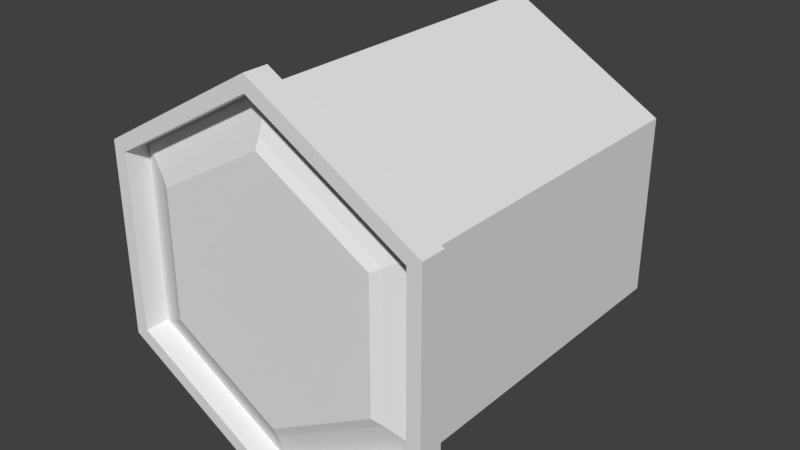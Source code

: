 # Source: doniczka.blend  (saved by Blender 2.79.0; exported with 4.5.12 LTS)
import bpy
from mathutils import Matrix  # noqa: F401  (used for matrix-valued properties, if any)

bpy.ops.wm.read_factory_settings(use_empty=True)
scene = bpy.context.scene
scene.name = 'Scene'

# ---- collections
col_collection_1 = bpy.data.collections.new('Collection 1'); scene.collection.children.link(col_collection_1)

# ---- world
world_world = bpy.data.worlds.new('World'); scene.world = world_world
world_world.color = (0.05088, 0.05088, 0.05088)
world_world.use_sun_shadow = False
world_world.sun_shadow_jitter_overblur = 0.0
world_world.cycles.sampling_method = 'MANUAL'

# ---- meshes
me_cylinder = bpy.data.meshes.new('Cylinder')
me_cylinder.from_pydata([(0.005669, 0.2291, -0.08255), (0.005669, 0.2291, 0.3866), (0.2088, 0.1118, -0.08255), (0.2088, 0.1118, 0.3866), (0.2088, -0.1228, -0.08255), (0.2088, -0.1228, 0.3866), (0.005669, -0.2401, -0.08255), (0.005669, -0.2401, 0.3866), (-0.1975, -0.1228, -0.08255), (-0.1975, -0.1228, 0.3866), (-0.1975, 0.1118, -0.08255), (-0.1975, 0.1118, 0.3866), (0.005669, 0.2291, 0.3538), (0.2088, 0.1118, 0.3538), (0.2088, -0.1228, 0.3538), (0.005669, -0.2401, 0.3538), (-0.1975, -0.1228, 0.3538), (-0.1975, 0.1118, 0.3538), (0.005669, 0.2501, 0.3866), (0.2271, 0.1223, 0.3866), (0.2271, -0.1333, 0.3866), (0.005669, -0.2611, 0.3866), (-0.2157, -0.1333, 0.3866), (-0.2157, 0.1223, 0.3866), (0.005669, 0.2501, 0.3538), (0.2271, 0.1223, 0.3538), (0.2271, -0.1333, 0.3538), (0.005669, -0.2611, 0.3538), (-0.2157, -0.1333, 0.3538), (-0.2157, 0.1223, 0.3538), (0.005669, 0.1804, 0.3706), (0.1667, 0.08745, 0.3706), (0.1667, -0.09845, 0.3706), (0.005669, -0.1914, 0.3706), (-0.1553, -0.09845, 0.3706), (-0.1553, 0.08745, 0.3706), (0.005669, 0.166, 0.3771), (0.1542, 0.08025, 0.3771), (0.1542, -0.09125, 0.3771), (0.005669, -0.177, 0.3771), (-0.1429, -0.09125, 0.3771), (-0.1429, 0.08025, 0.3771)], [], [(5, 7, 21, 20), (1, 3, 19, 18), (7, 9, 22, 21), (14, 13, 25, 26), (9, 11, 23, 22), (12, 17, 29, 24), (0, 2, 4, 6, 8, 10), (10, 17, 12, 0), (8, 16, 17, 10), (6, 15, 16, 8), (4, 14, 15, 6), (2, 13, 14, 4), (0, 12, 13, 2), (24, 18, 19, 25), (25, 19, 20, 26), (26, 20, 21, 27), (27, 21, 22, 28), (28, 22, 23, 29), (29, 23, 18, 24), (17, 16, 28, 29), (3, 5, 20, 19), (13, 12, 24, 25), (16, 15, 27, 28), (15, 14, 26, 27), (11, 1, 18, 23), (16, 9, 7, 15), (12, 1, 11, 17), (17, 11, 9, 16), (13, 3, 1, 12), (14, 5, 3, 13), (15, 7, 5, 14), (12, 17, 35, 30), (32, 31, 37, 38), (13, 12, 30, 31), (15, 14, 32, 33), (17, 16, 34, 35), (14, 13, 31, 32), (16, 15, 33, 34), (41, 40, 39, 38, 37, 36), (34, 33, 39, 40), (30, 35, 41, 36), (31, 30, 36, 37), (33, 32, 38, 39), (35, 34, 40, 41)])
me_cylinder.use_remesh_preserve_volume = False
me_cylinder.use_remesh_preserve_attributes = False
me_cylinder.use_mirror_vertex_groups = False
me_cylinder.update()

# ---- objects
ob_cylinder = bpy.data.objects.new('Cylinder', me_cylinder)

# ---- transforms, parenting, visibility, modifiers, constraints
ob_cylinder.location = (0.0, 0.0, 0.0)
ob_cylinder.rotation_euler = (1.571, 0.0, 0.0)
ob_cylinder.lineart.crease_threshold = 0.0

# ---- collection membership
col_collection_1.objects.link(ob_cylinder)

# ---- scene / render settings (as saved in the file)
scene.frame_start = 1; scene.frame_end = 250; scene.frame_set(1)
scene.render.engine = 'BLENDER_EEVEE_NEXT'
scene.render.resolution_percentage = 50
scene.render.dither_intensity = 0.0
scene.cycles.use_denoising = False
scene.cycles.samples = 128
scene.cycles.sampling_pattern = 'TABULATED_SOBOL'
scene.cycles.use_adaptive_sampling = False
scene.cycles.use_light_tree = False
scene.cycles.blur_glossy = 0.0
scene.cycles.sample_clamp_indirect = 0.0
scene.view_settings.view_transform = 'Standard'
bpy.context.view_layer.update()

# ---- added for rendering (the .blend has no active camera and no usable light): camera, sun
cam_auto = bpy.data.cameras.new('AutoCamera')
cam_auto.lens = 50.0
cam_auto.sensor_width = 36.0
cam_auto.clip_end = 1000.0
ob_auto_camera = bpy.data.objects.new('AutoCamera', cam_auto)
scene.collection.objects.link(ob_auto_camera)
ob_auto_camera.location = (0.76729, -1.06599, 0.603794)
ob_auto_camera.rotation_euler = (1.09748, -7.21219e-08, 0.694738)
scene.camera = ob_auto_camera
light_auto_sun = bpy.data.lights.new('AutoSun', 'SUN')
light_auto_sun.energy = 3.0
light_auto_sun.angle = 0.0523599
ob_auto_sun = bpy.data.objects.new('AutoSun', light_auto_sun)
scene.collection.objects.link(ob_auto_sun)
ob_auto_sun.rotation_euler = (0.872665, 0.174533, 0.523599)
bpy.context.view_layer.update()
